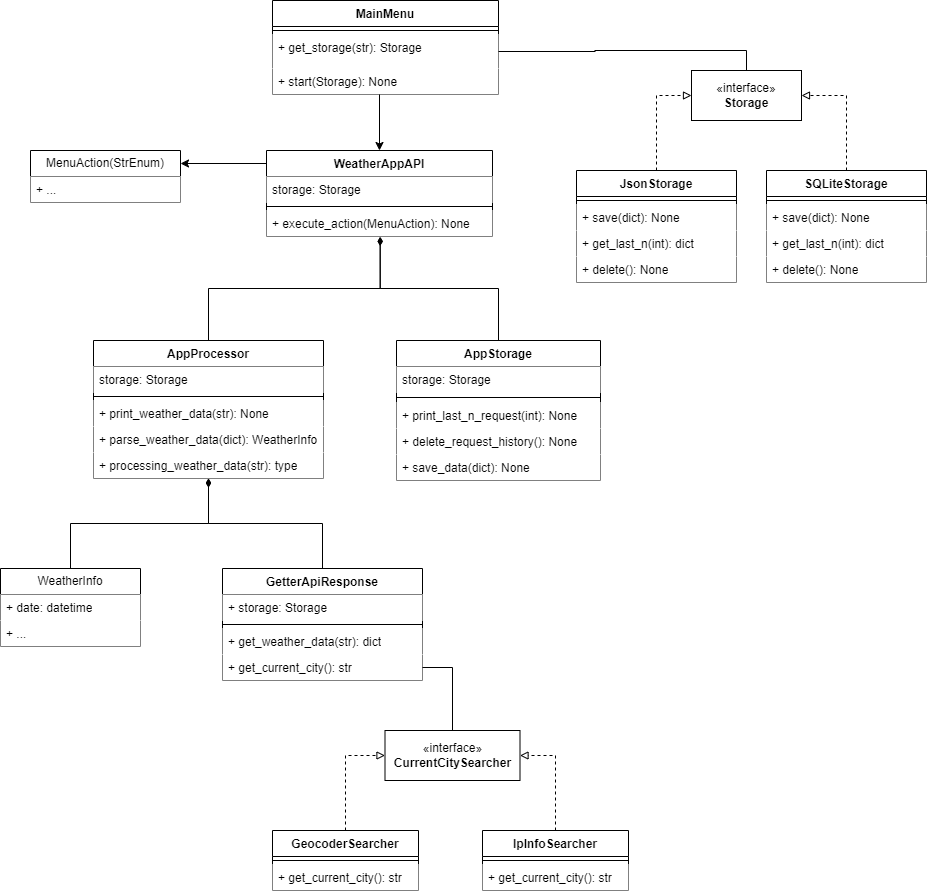

The diagram above was exported from draw.io. Its source (the exported page's mxGraphModel, read from the mxfile embedded in the PNG):
<mxGraphModel dx="1909" dy="1029" grid="0" gridSize="10" guides="1" tooltips="1" connect="1" arrows="1" fold="1" page="0" pageScale="1" pageWidth="827" pageHeight="1169" background="none" math="0" shadow="0">
  <root>
    <mxCell id="WIyWlLk6GJQsqaUBKTNV-0" />
    <mxCell id="WIyWlLk6GJQsqaUBKTNV-1" parent="WIyWlLk6GJQsqaUBKTNV-0" />
    <mxCell id="CmBJolzLrZD9tK1PKWl1-5" value="MainMenu" style="swimlane;fontStyle=1;align=center;verticalAlign=top;childLayout=stackLayout;horizontal=1;startSize=26;horizontalStack=0;resizeParent=1;resizeParentMax=0;resizeLast=0;collapsible=1;marginBottom=0;whiteSpace=wrap;html=1;" parent="WIyWlLk6GJQsqaUBKTNV-1" vertex="1">
      <mxGeometry x="632" y="120" width="226" height="94" as="geometry" />
    </mxCell>
    <mxCell id="CmBJolzLrZD9tK1PKWl1-6" value="" style="line;strokeWidth=1;fillColor=default;align=left;verticalAlign=middle;spacingTop=-1;spacingLeft=3;spacingRight=3;rotatable=0;labelPosition=right;points=[];portConstraint=eastwest;strokeColor=inherit;" parent="CmBJolzLrZD9tK1PKWl1-5" vertex="1">
      <mxGeometry y="26" width="226" height="8" as="geometry" />
    </mxCell>
    <mxCell id="CmBJolzLrZD9tK1PKWl1-7" value="+ get_storage(str): Storage" style="text;strokeColor=none;fillColor=default;align=left;verticalAlign=top;spacingLeft=4;spacingRight=4;overflow=hidden;rotatable=0;points=[[0,0.5],[1,0.5]];portConstraint=eastwest;whiteSpace=wrap;html=1;" parent="CmBJolzLrZD9tK1PKWl1-5" vertex="1">
      <mxGeometry y="34" width="226" height="34" as="geometry" />
    </mxCell>
    <mxCell id="CmBJolzLrZD9tK1PKWl1-8" value="+ start(Storage): None" style="text;strokeColor=none;fillColor=default;align=left;verticalAlign=top;spacingLeft=4;spacingRight=4;overflow=hidden;rotatable=0;points=[[0,0.5],[1,0.5]];portConstraint=eastwest;whiteSpace=wrap;html=1;" parent="CmBJolzLrZD9tK1PKWl1-5" vertex="1">
      <mxGeometry y="68" width="226" height="26" as="geometry" />
    </mxCell>
    <mxCell id="CmBJolzLrZD9tK1PKWl1-9" value="GetterApiResponse" style="swimlane;fontStyle=1;align=center;verticalAlign=top;childLayout=stackLayout;horizontal=1;startSize=26;horizontalStack=0;resizeParent=1;resizeParentMax=0;resizeLast=0;collapsible=1;marginBottom=0;whiteSpace=wrap;html=1;" parent="WIyWlLk6GJQsqaUBKTNV-1" vertex="1">
      <mxGeometry x="582" y="688" width="200" height="112" as="geometry" />
    </mxCell>
    <mxCell id="CmBJolzLrZD9tK1PKWl1-10" value="+ storage: Storage" style="text;strokeColor=none;fillColor=default;align=left;verticalAlign=top;spacingLeft=4;spacingRight=4;overflow=hidden;rotatable=0;points=[[0,0.5],[1,0.5]];portConstraint=eastwest;whiteSpace=wrap;html=1;" parent="CmBJolzLrZD9tK1PKWl1-9" vertex="1">
      <mxGeometry y="26" width="200" height="26" as="geometry" />
    </mxCell>
    <mxCell id="CmBJolzLrZD9tK1PKWl1-11" value="" style="line;strokeWidth=1;fillColor=none;align=left;verticalAlign=middle;spacingTop=-1;spacingLeft=3;spacingRight=3;rotatable=0;labelPosition=right;points=[];portConstraint=eastwest;strokeColor=inherit;" parent="CmBJolzLrZD9tK1PKWl1-9" vertex="1">
      <mxGeometry y="52" width="200" height="8" as="geometry" />
    </mxCell>
    <mxCell id="CmBJolzLrZD9tK1PKWl1-12" value="+ get_weather_data(str): dict" style="text;strokeColor=none;fillColor=default;align=left;verticalAlign=top;spacingLeft=4;spacingRight=4;overflow=hidden;rotatable=0;points=[[0,0.5],[1,0.5]];portConstraint=eastwest;whiteSpace=wrap;html=1;" parent="CmBJolzLrZD9tK1PKWl1-9" vertex="1">
      <mxGeometry y="60" width="200" height="26" as="geometry" />
    </mxCell>
    <mxCell id="CmBJolzLrZD9tK1PKWl1-13" value="+ get_current_city(): str" style="text;strokeColor=none;fillColor=default;align=left;verticalAlign=top;spacingLeft=4;spacingRight=4;overflow=hidden;rotatable=0;points=[[0,0.5],[1,0.5]];portConstraint=eastwest;whiteSpace=wrap;html=1;" parent="CmBJolzLrZD9tK1PKWl1-9" vertex="1">
      <mxGeometry y="86" width="200" height="26" as="geometry" />
    </mxCell>
    <mxCell id="CmBJolzLrZD9tK1PKWl1-14" value="AppProcessor" style="swimlane;fontStyle=1;align=center;verticalAlign=top;childLayout=stackLayout;horizontal=1;startSize=26;horizontalStack=0;resizeParent=1;resizeParentMax=0;resizeLast=0;collapsible=1;marginBottom=0;whiteSpace=wrap;html=1;" parent="WIyWlLk6GJQsqaUBKTNV-1" vertex="1">
      <mxGeometry x="453" y="460" width="230" height="138" as="geometry" />
    </mxCell>
    <mxCell id="CmBJolzLrZD9tK1PKWl1-15" value="storage: Storage" style="text;strokeColor=none;fillColor=default;align=left;verticalAlign=top;spacingLeft=4;spacingRight=4;overflow=hidden;rotatable=0;points=[[0,0.5],[1,0.5]];portConstraint=eastwest;whiteSpace=wrap;html=1;" parent="CmBJolzLrZD9tK1PKWl1-14" vertex="1">
      <mxGeometry y="26" width="230" height="26" as="geometry" />
    </mxCell>
    <mxCell id="CmBJolzLrZD9tK1PKWl1-16" value="" style="line;strokeWidth=1;fillColor=none;align=left;verticalAlign=middle;spacingTop=-1;spacingLeft=3;spacingRight=3;rotatable=0;labelPosition=right;points=[];portConstraint=eastwest;strokeColor=inherit;" parent="CmBJolzLrZD9tK1PKWl1-14" vertex="1">
      <mxGeometry y="52" width="230" height="8" as="geometry" />
    </mxCell>
    <mxCell id="CmBJolzLrZD9tK1PKWl1-17" value="+ print_weather_data(str): None" style="text;strokeColor=none;fillColor=default;align=left;verticalAlign=top;spacingLeft=4;spacingRight=4;overflow=hidden;rotatable=0;points=[[0,0.5],[1,0.5]];portConstraint=eastwest;whiteSpace=wrap;html=1;" parent="CmBJolzLrZD9tK1PKWl1-14" vertex="1">
      <mxGeometry y="60" width="230" height="26" as="geometry" />
    </mxCell>
    <mxCell id="CmBJolzLrZD9tK1PKWl1-18" value="+ parse_weather_data(dict): WeatherInfo" style="text;strokeColor=none;fillColor=default;align=left;verticalAlign=top;spacingLeft=4;spacingRight=4;overflow=hidden;rotatable=0;points=[[0,0.5],[1,0.5]];portConstraint=eastwest;whiteSpace=wrap;html=1;" parent="CmBJolzLrZD9tK1PKWl1-14" vertex="1">
      <mxGeometry y="86" width="230" height="26" as="geometry" />
    </mxCell>
    <mxCell id="CmBJolzLrZD9tK1PKWl1-19" value="+ processing_weather_data(str): type" style="text;strokeColor=none;fillColor=default;align=left;verticalAlign=top;spacingLeft=4;spacingRight=4;overflow=hidden;rotatable=0;points=[[0,0.5],[1,0.5]];portConstraint=eastwest;whiteSpace=wrap;html=1;" parent="CmBJolzLrZD9tK1PKWl1-14" vertex="1">
      <mxGeometry y="112" width="230" height="26" as="geometry" />
    </mxCell>
    <mxCell id="CmBJolzLrZD9tK1PKWl1-20" value="AppStorage" style="swimlane;fontStyle=1;align=center;verticalAlign=top;childLayout=stackLayout;horizontal=1;startSize=26;horizontalStack=0;resizeParent=1;resizeParentMax=0;resizeLast=0;collapsible=1;marginBottom=0;whiteSpace=wrap;html=1;" parent="WIyWlLk6GJQsqaUBKTNV-1" vertex="1">
      <mxGeometry x="756" y="460" width="204" height="140" as="geometry" />
    </mxCell>
    <mxCell id="CmBJolzLrZD9tK1PKWl1-21" value="storage: Storage" style="text;strokeColor=none;fillColor=default;align=left;verticalAlign=top;spacingLeft=4;spacingRight=4;overflow=hidden;rotatable=0;points=[[0,0.5],[1,0.5]];portConstraint=eastwest;whiteSpace=wrap;html=1;" parent="CmBJolzLrZD9tK1PKWl1-20" vertex="1">
      <mxGeometry y="26" width="204" height="26" as="geometry" />
    </mxCell>
    <mxCell id="CmBJolzLrZD9tK1PKWl1-22" value="" style="line;strokeWidth=1;fillColor=none;align=left;verticalAlign=middle;spacingTop=-1;spacingLeft=3;spacingRight=3;rotatable=0;labelPosition=right;points=[];portConstraint=eastwest;strokeColor=inherit;" parent="CmBJolzLrZD9tK1PKWl1-20" vertex="1">
      <mxGeometry y="52" width="204" height="10" as="geometry" />
    </mxCell>
    <mxCell id="CmBJolzLrZD9tK1PKWl1-23" value="+ print_last_n_request(int): None" style="text;strokeColor=none;fillColor=default;align=left;verticalAlign=top;spacingLeft=4;spacingRight=4;overflow=hidden;rotatable=0;points=[[0,0.5],[1,0.5]];portConstraint=eastwest;whiteSpace=wrap;html=1;" parent="CmBJolzLrZD9tK1PKWl1-20" vertex="1">
      <mxGeometry y="62" width="204" height="26" as="geometry" />
    </mxCell>
    <mxCell id="CmBJolzLrZD9tK1PKWl1-24" value="+ delete_request_history(): None" style="text;strokeColor=none;fillColor=default;align=left;verticalAlign=top;spacingLeft=4;spacingRight=4;overflow=hidden;rotatable=0;points=[[0,0.5],[1,0.5]];portConstraint=eastwest;whiteSpace=wrap;html=1;" parent="CmBJolzLrZD9tK1PKWl1-20" vertex="1">
      <mxGeometry y="88" width="204" height="26" as="geometry" />
    </mxCell>
    <mxCell id="CmBJolzLrZD9tK1PKWl1-25" value="+ save_data(dict): None" style="text;strokeColor=none;fillColor=default;align=left;verticalAlign=top;spacingLeft=4;spacingRight=4;overflow=hidden;rotatable=0;points=[[0,0.5],[1,0.5]];portConstraint=eastwest;whiteSpace=wrap;html=1;" parent="CmBJolzLrZD9tK1PKWl1-20" vertex="1">
      <mxGeometry y="114" width="204" height="26" as="geometry" />
    </mxCell>
    <mxCell id="CmBJolzLrZD9tK1PKWl1-26" value="«interface»&lt;br&gt;&lt;b&gt;Storage&lt;/b&gt;" style="html=1;whiteSpace=wrap;" parent="WIyWlLk6GJQsqaUBKTNV-1" vertex="1">
      <mxGeometry x="1051" y="190" width="110" height="50" as="geometry" />
    </mxCell>
    <mxCell id="CmBJolzLrZD9tK1PKWl1-27" style="edgeStyle=orthogonalEdgeStyle;rounded=0;orthogonalLoop=1;jettySize=auto;html=1;exitX=0.5;exitY=0;exitDx=0;exitDy=0;entryX=0;entryY=0.5;entryDx=0;entryDy=0;endArrow=block;endFill=0;dashed=1;" parent="WIyWlLk6GJQsqaUBKTNV-1" source="CmBJolzLrZD9tK1PKWl1-28" target="CmBJolzLrZD9tK1PKWl1-26" edge="1">
      <mxGeometry relative="1" as="geometry" />
    </mxCell>
    <mxCell id="CmBJolzLrZD9tK1PKWl1-28" value="JsonStorage" style="swimlane;fontStyle=1;align=center;verticalAlign=top;childLayout=stackLayout;horizontal=1;startSize=26;horizontalStack=0;resizeParent=1;resizeParentMax=0;resizeLast=0;collapsible=1;marginBottom=0;whiteSpace=wrap;html=1;" parent="WIyWlLk6GJQsqaUBKTNV-1" vertex="1">
      <mxGeometry x="936" y="290" width="160" height="112" as="geometry" />
    </mxCell>
    <mxCell id="CmBJolzLrZD9tK1PKWl1-30" value="" style="line;strokeWidth=1;fillColor=none;align=left;verticalAlign=middle;spacingTop=-1;spacingLeft=3;spacingRight=3;rotatable=0;labelPosition=right;points=[];portConstraint=eastwest;strokeColor=inherit;" parent="CmBJolzLrZD9tK1PKWl1-28" vertex="1">
      <mxGeometry y="26" width="160" height="8" as="geometry" />
    </mxCell>
    <mxCell id="CmBJolzLrZD9tK1PKWl1-31" value="+ save(dict): None" style="text;strokeColor=none;fillColor=default;align=left;verticalAlign=top;spacingLeft=4;spacingRight=4;overflow=hidden;rotatable=0;points=[[0,0.5],[1,0.5]];portConstraint=eastwest;whiteSpace=wrap;html=1;" parent="CmBJolzLrZD9tK1PKWl1-28" vertex="1">
      <mxGeometry y="34" width="160" height="26" as="geometry" />
    </mxCell>
    <mxCell id="CmBJolzLrZD9tK1PKWl1-32" value="+ get_last_n(int): dict" style="text;strokeColor=none;fillColor=default;align=left;verticalAlign=top;spacingLeft=4;spacingRight=4;overflow=hidden;rotatable=0;points=[[0,0.5],[1,0.5]];portConstraint=eastwest;whiteSpace=wrap;html=1;" parent="CmBJolzLrZD9tK1PKWl1-28" vertex="1">
      <mxGeometry y="60" width="160" height="26" as="geometry" />
    </mxCell>
    <mxCell id="CmBJolzLrZD9tK1PKWl1-33" value="+ delete(): None" style="text;strokeColor=none;fillColor=default;align=left;verticalAlign=top;spacingLeft=4;spacingRight=4;overflow=hidden;rotatable=0;points=[[0,0.5],[1,0.5]];portConstraint=eastwest;whiteSpace=wrap;html=1;" parent="CmBJolzLrZD9tK1PKWl1-28" vertex="1">
      <mxGeometry y="86" width="160" height="26" as="geometry" />
    </mxCell>
    <mxCell id="CmBJolzLrZD9tK1PKWl1-34" style="edgeStyle=orthogonalEdgeStyle;rounded=0;orthogonalLoop=1;jettySize=auto;html=1;exitX=0.5;exitY=0;exitDx=0;exitDy=0;entryX=1;entryY=0.5;entryDx=0;entryDy=0;dashed=1;endArrow=block;endFill=0;" parent="WIyWlLk6GJQsqaUBKTNV-1" source="CmBJolzLrZD9tK1PKWl1-35" target="CmBJolzLrZD9tK1PKWl1-26" edge="1">
      <mxGeometry relative="1" as="geometry" />
    </mxCell>
    <mxCell id="CmBJolzLrZD9tK1PKWl1-35" value="SQLiteStorage" style="swimlane;fontStyle=1;align=center;verticalAlign=top;childLayout=stackLayout;horizontal=1;startSize=26;horizontalStack=0;resizeParent=1;resizeParentMax=0;resizeLast=0;collapsible=1;marginBottom=0;whiteSpace=wrap;html=1;" parent="WIyWlLk6GJQsqaUBKTNV-1" vertex="1">
      <mxGeometry x="1126" y="290" width="160" height="112" as="geometry" />
    </mxCell>
    <mxCell id="CmBJolzLrZD9tK1PKWl1-37" value="" style="line;strokeWidth=1;fillColor=none;align=left;verticalAlign=middle;spacingTop=-1;spacingLeft=3;spacingRight=3;rotatable=0;labelPosition=right;points=[];portConstraint=eastwest;strokeColor=inherit;" parent="CmBJolzLrZD9tK1PKWl1-35" vertex="1">
      <mxGeometry y="26" width="160" height="8" as="geometry" />
    </mxCell>
    <mxCell id="CmBJolzLrZD9tK1PKWl1-38" value="+ save(dict): None" style="text;strokeColor=none;fillColor=default;align=left;verticalAlign=top;spacingLeft=4;spacingRight=4;overflow=hidden;rotatable=0;points=[[0,0.5],[1,0.5]];portConstraint=eastwest;whiteSpace=wrap;html=1;" parent="CmBJolzLrZD9tK1PKWl1-35" vertex="1">
      <mxGeometry y="34" width="160" height="26" as="geometry" />
    </mxCell>
    <mxCell id="CmBJolzLrZD9tK1PKWl1-39" value="+ get_last_n(int): dict" style="text;strokeColor=none;fillColor=default;align=left;verticalAlign=top;spacingLeft=4;spacingRight=4;overflow=hidden;rotatable=0;points=[[0,0.5],[1,0.5]];portConstraint=eastwest;whiteSpace=wrap;html=1;" parent="CmBJolzLrZD9tK1PKWl1-35" vertex="1">
      <mxGeometry y="60" width="160" height="26" as="geometry" />
    </mxCell>
    <mxCell id="CmBJolzLrZD9tK1PKWl1-40" value="+ delete(): None" style="text;strokeColor=none;fillColor=default;align=left;verticalAlign=top;spacingLeft=4;spacingRight=4;overflow=hidden;rotatable=0;points=[[0,0.5],[1,0.5]];portConstraint=eastwest;whiteSpace=wrap;html=1;" parent="CmBJolzLrZD9tK1PKWl1-35" vertex="1">
      <mxGeometry y="86" width="160" height="26" as="geometry" />
    </mxCell>
    <mxCell id="CmBJolzLrZD9tK1PKWl1-41" value="«interface»&lt;br&gt;&lt;b&gt;CurrentCitySearcher&lt;/b&gt;" style="html=1;whiteSpace=wrap;" parent="WIyWlLk6GJQsqaUBKTNV-1" vertex="1">
      <mxGeometry x="744.5" y="850" width="135" height="50" as="geometry" />
    </mxCell>
    <mxCell id="CmBJolzLrZD9tK1PKWl1-42" style="edgeStyle=orthogonalEdgeStyle;rounded=0;orthogonalLoop=1;jettySize=auto;html=1;exitX=0.5;exitY=0;exitDx=0;exitDy=0;entryX=0;entryY=0.5;entryDx=0;entryDy=0;endArrow=block;endFill=0;dashed=1;" parent="WIyWlLk6GJQsqaUBKTNV-1" source="CmBJolzLrZD9tK1PKWl1-43" target="CmBJolzLrZD9tK1PKWl1-41" edge="1">
      <mxGeometry relative="1" as="geometry" />
    </mxCell>
    <mxCell id="CmBJolzLrZD9tK1PKWl1-43" value="GeocoderSearcher" style="swimlane;fontStyle=1;align=center;verticalAlign=top;childLayout=stackLayout;horizontal=1;startSize=26;horizontalStack=0;resizeParent=1;resizeParentMax=0;resizeLast=0;collapsible=1;marginBottom=0;whiteSpace=wrap;html=1;" parent="WIyWlLk6GJQsqaUBKTNV-1" vertex="1">
      <mxGeometry x="632" y="950" width="146" height="60" as="geometry" />
    </mxCell>
    <mxCell id="CmBJolzLrZD9tK1PKWl1-44" value="" style="line;strokeWidth=1;fillColor=none;align=left;verticalAlign=middle;spacingTop=-1;spacingLeft=3;spacingRight=3;rotatable=0;labelPosition=right;points=[];portConstraint=eastwest;strokeColor=inherit;" parent="CmBJolzLrZD9tK1PKWl1-43" vertex="1">
      <mxGeometry y="26" width="146" height="8" as="geometry" />
    </mxCell>
    <mxCell id="CmBJolzLrZD9tK1PKWl1-45" value="+ get_current_city(): str" style="text;strokeColor=none;fillColor=default;align=left;verticalAlign=top;spacingLeft=4;spacingRight=4;overflow=hidden;rotatable=0;points=[[0,0.5],[1,0.5]];portConstraint=eastwest;whiteSpace=wrap;html=1;" parent="CmBJolzLrZD9tK1PKWl1-43" vertex="1">
      <mxGeometry y="34" width="146" height="26" as="geometry" />
    </mxCell>
    <mxCell id="CmBJolzLrZD9tK1PKWl1-46" style="edgeStyle=orthogonalEdgeStyle;rounded=0;orthogonalLoop=1;jettySize=auto;html=1;exitX=0.5;exitY=0;exitDx=0;exitDy=0;entryX=1;entryY=0.5;entryDx=0;entryDy=0;dashed=1;endArrow=block;endFill=0;" parent="WIyWlLk6GJQsqaUBKTNV-1" source="CmBJolzLrZD9tK1PKWl1-47" target="CmBJolzLrZD9tK1PKWl1-41" edge="1">
      <mxGeometry relative="1" as="geometry" />
    </mxCell>
    <mxCell id="CmBJolzLrZD9tK1PKWl1-47" value="IpInfoSearcher" style="swimlane;fontStyle=1;align=center;verticalAlign=top;childLayout=stackLayout;horizontal=1;startSize=26;horizontalStack=0;resizeParent=1;resizeParentMax=0;resizeLast=0;collapsible=1;marginBottom=0;whiteSpace=wrap;html=1;" parent="WIyWlLk6GJQsqaUBKTNV-1" vertex="1">
      <mxGeometry x="842" y="950" width="146" height="60" as="geometry" />
    </mxCell>
    <mxCell id="CmBJolzLrZD9tK1PKWl1-48" value="" style="line;strokeWidth=1;fillColor=none;align=left;verticalAlign=middle;spacingTop=-1;spacingLeft=3;spacingRight=3;rotatable=0;labelPosition=right;points=[];portConstraint=eastwest;strokeColor=inherit;" parent="CmBJolzLrZD9tK1PKWl1-47" vertex="1">
      <mxGeometry y="26" width="146" height="8" as="geometry" />
    </mxCell>
    <mxCell id="CmBJolzLrZD9tK1PKWl1-49" value="+ get_current_city(): str" style="text;strokeColor=none;fillColor=default;align=left;verticalAlign=top;spacingLeft=4;spacingRight=4;overflow=hidden;rotatable=0;points=[[0,0.5],[1,0.5]];portConstraint=eastwest;whiteSpace=wrap;html=1;" parent="CmBJolzLrZD9tK1PKWl1-47" vertex="1">
      <mxGeometry y="34" width="146" height="26" as="geometry" />
    </mxCell>
    <mxCell id="CmBJolzLrZD9tK1PKWl1-56" style="edgeStyle=orthogonalEdgeStyle;rounded=0;orthogonalLoop=1;jettySize=auto;html=1;exitX=0;exitY=0.25;exitDx=0;exitDy=0;entryX=1;entryY=0.25;entryDx=0;entryDy=0;" parent="WIyWlLk6GJQsqaUBKTNV-1" source="CmBJolzLrZD9tK1PKWl1-57" edge="1">
      <mxGeometry relative="1" as="geometry">
        <Array as="points">
          <mxPoint x="626" y="283" />
        </Array>
        <mxPoint x="540" y="283" as="targetPoint" />
      </mxGeometry>
    </mxCell>
    <mxCell id="CmBJolzLrZD9tK1PKWl1-57" value="WeatherAppAPI" style="swimlane;fontStyle=1;align=center;verticalAlign=top;childLayout=stackLayout;horizontal=1;startSize=26;horizontalStack=0;resizeParent=1;resizeParentMax=0;resizeLast=0;collapsible=1;marginBottom=0;whiteSpace=wrap;html=1;" parent="WIyWlLk6GJQsqaUBKTNV-1" vertex="1">
      <mxGeometry x="626" y="270" width="226" height="86" as="geometry" />
    </mxCell>
    <mxCell id="CmBJolzLrZD9tK1PKWl1-58" value="storage: Storage" style="text;strokeColor=none;fillColor=default;align=left;verticalAlign=top;spacingLeft=4;spacingRight=4;overflow=hidden;rotatable=0;points=[[0,0.5],[1,0.5]];portConstraint=eastwest;whiteSpace=wrap;html=1;" parent="CmBJolzLrZD9tK1PKWl1-57" vertex="1">
      <mxGeometry y="26" width="226" height="26" as="geometry" />
    </mxCell>
    <mxCell id="CmBJolzLrZD9tK1PKWl1-59" value="" style="line;strokeWidth=1;fillColor=default;align=left;verticalAlign=middle;spacingTop=-1;spacingLeft=3;spacingRight=3;rotatable=0;labelPosition=right;points=[];portConstraint=eastwest;strokeColor=default;" parent="CmBJolzLrZD9tK1PKWl1-57" vertex="1">
      <mxGeometry y="52" width="226" height="8" as="geometry" />
    </mxCell>
    <mxCell id="CmBJolzLrZD9tK1PKWl1-60" value="+ execute_action(MenuAction): None" style="text;strokeColor=none;fillColor=default;align=left;verticalAlign=top;spacingLeft=4;spacingRight=4;overflow=hidden;rotatable=0;points=[[0,0.5],[1,0.5]];portConstraint=eastwest;whiteSpace=wrap;html=1;" parent="CmBJolzLrZD9tK1PKWl1-57" vertex="1">
      <mxGeometry y="60" width="226" height="26" as="geometry" />
    </mxCell>
    <mxCell id="CmBJolzLrZD9tK1PKWl1-64" style="edgeStyle=orthogonalEdgeStyle;rounded=0;orthogonalLoop=1;jettySize=auto;html=1;exitX=1;exitY=0.5;exitDx=0;exitDy=0;entryX=0.5;entryY=0;entryDx=0;entryDy=0;endArrow=none;endFill=0;" parent="WIyWlLk6GJQsqaUBKTNV-1" source="CmBJolzLrZD9tK1PKWl1-7" target="CmBJolzLrZD9tK1PKWl1-26" edge="1">
      <mxGeometry relative="1" as="geometry" />
    </mxCell>
    <mxCell id="CmBJolzLrZD9tK1PKWl1-65" style="edgeStyle=orthogonalEdgeStyle;rounded=0;orthogonalLoop=1;jettySize=auto;html=1;exitX=1;exitY=0.5;exitDx=0;exitDy=0;entryX=0.5;entryY=0;entryDx=0;entryDy=0;startArrow=none;startFill=0;endArrow=none;endFill=0;" parent="WIyWlLk6GJQsqaUBKTNV-1" source="CmBJolzLrZD9tK1PKWl1-13" target="CmBJolzLrZD9tK1PKWl1-41" edge="1">
      <mxGeometry relative="1" as="geometry" />
    </mxCell>
    <mxCell id="CmBJolzLrZD9tK1PKWl1-68" style="edgeStyle=orthogonalEdgeStyle;rounded=0;orthogonalLoop=1;jettySize=auto;html=1;exitX=0.5;exitY=0;exitDx=0;exitDy=0;endArrow=none;endFill=0;startArrow=classic;startFill=1;" parent="WIyWlLk6GJQsqaUBKTNV-1" source="CmBJolzLrZD9tK1PKWl1-57" edge="1">
      <mxGeometry relative="1" as="geometry">
        <Array as="points">
          <mxPoint x="739" y="214" />
        </Array>
        <mxPoint x="739" y="214" as="targetPoint" />
      </mxGeometry>
    </mxCell>
    <mxCell id="CmBJolzLrZD9tK1PKWl1-69" style="edgeStyle=orthogonalEdgeStyle;rounded=0;orthogonalLoop=1;jettySize=auto;html=1;exitX=0.5;exitY=0;exitDx=0;exitDy=0;entryX=0.503;entryY=1.015;entryDx=0;entryDy=0;entryPerimeter=0;endArrow=diamondThin;endFill=1;" parent="WIyWlLk6GJQsqaUBKTNV-1" source="CmBJolzLrZD9tK1PKWl1-14" target="CmBJolzLrZD9tK1PKWl1-60" edge="1">
      <mxGeometry relative="1" as="geometry" />
    </mxCell>
    <mxCell id="CmBJolzLrZD9tK1PKWl1-70" style="edgeStyle=orthogonalEdgeStyle;rounded=0;orthogonalLoop=1;jettySize=auto;html=1;exitX=0.5;exitY=0;exitDx=0;exitDy=0;entryX=0.503;entryY=1.015;entryDx=0;entryDy=0;entryPerimeter=0;endArrow=diamondThin;endFill=1;" parent="WIyWlLk6GJQsqaUBKTNV-1" source="CmBJolzLrZD9tK1PKWl1-20" target="CmBJolzLrZD9tK1PKWl1-60" edge="1">
      <mxGeometry relative="1" as="geometry" />
    </mxCell>
    <mxCell id="CmBJolzLrZD9tK1PKWl1-71" style="edgeStyle=orthogonalEdgeStyle;rounded=0;orthogonalLoop=1;jettySize=auto;html=1;exitX=0.5;exitY=0;exitDx=0;exitDy=0;endArrow=diamondThin;endFill=1;" parent="WIyWlLk6GJQsqaUBKTNV-1" edge="1">
      <mxGeometry relative="1" as="geometry">
        <mxPoint x="430" y="688" as="sourcePoint" />
        <mxPoint x="568" y="598" as="targetPoint" />
        <Array as="points">
          <mxPoint x="430" y="643" />
          <mxPoint x="568" y="643" />
          <mxPoint x="568" y="598" />
        </Array>
      </mxGeometry>
    </mxCell>
    <mxCell id="CmBJolzLrZD9tK1PKWl1-73" style="edgeStyle=orthogonalEdgeStyle;rounded=0;orthogonalLoop=1;jettySize=auto;html=1;exitX=0.5;exitY=0;exitDx=0;exitDy=0;endArrow=diamondThin;endFill=1;" parent="WIyWlLk6GJQsqaUBKTNV-1" source="CmBJolzLrZD9tK1PKWl1-9" edge="1">
      <mxGeometry relative="1" as="geometry">
        <mxPoint x="568" y="598" as="targetPoint" />
        <Array as="points">
          <mxPoint x="682" y="643" />
          <mxPoint x="568" y="643" />
          <mxPoint x="568" y="598" />
        </Array>
      </mxGeometry>
    </mxCell>
    <mxCell id="umTQImjbJR3cFgYW0K2t-1" value="MenuAction(StrEnum)" style="swimlane;fontStyle=0;childLayout=stackLayout;horizontal=1;startSize=26;fillColor=default;horizontalStack=0;resizeParent=1;resizeParentMax=0;resizeLast=0;collapsible=1;marginBottom=0;whiteSpace=wrap;html=1;" parent="WIyWlLk6GJQsqaUBKTNV-1" vertex="1">
      <mxGeometry x="390" y="270" width="150" height="52" as="geometry" />
    </mxCell>
    <mxCell id="umTQImjbJR3cFgYW0K2t-2" value="+ ..." style="text;strokeColor=none;fillColor=default;align=left;verticalAlign=top;spacingLeft=4;spacingRight=4;overflow=hidden;rotatable=0;points=[[0,0.5],[1,0.5]];portConstraint=eastwest;whiteSpace=wrap;html=1;" parent="umTQImjbJR3cFgYW0K2t-1" vertex="1">
      <mxGeometry y="26" width="150" height="26" as="geometry" />
    </mxCell>
    <mxCell id="umTQImjbJR3cFgYW0K2t-5" value="WeatherInfo" style="swimlane;fontStyle=0;childLayout=stackLayout;horizontal=1;startSize=26;fillColor=default;horizontalStack=0;resizeParent=1;resizeParentMax=0;resizeLast=0;collapsible=1;marginBottom=0;whiteSpace=wrap;html=1;" parent="WIyWlLk6GJQsqaUBKTNV-1" vertex="1">
      <mxGeometry x="360" y="688" width="140" height="78" as="geometry" />
    </mxCell>
    <mxCell id="umTQImjbJR3cFgYW0K2t-6" value="+&amp;nbsp;date: datetime" style="text;strokeColor=none;fillColor=default;align=left;verticalAlign=top;spacingLeft=4;spacingRight=4;overflow=hidden;rotatable=0;points=[[0,0.5],[1,0.5]];portConstraint=eastwest;whiteSpace=wrap;html=1;" parent="umTQImjbJR3cFgYW0K2t-5" vertex="1">
      <mxGeometry y="26" width="140" height="26" as="geometry" />
    </mxCell>
    <mxCell id="umTQImjbJR3cFgYW0K2t-8" value="+ ..." style="text;strokeColor=none;fillColor=default;align=left;verticalAlign=top;spacingLeft=4;spacingRight=4;overflow=hidden;rotatable=0;points=[[0,0.5],[1,0.5]];portConstraint=eastwest;whiteSpace=wrap;html=1;" parent="umTQImjbJR3cFgYW0K2t-5" vertex="1">
      <mxGeometry y="52" width="140" height="26" as="geometry" />
    </mxCell>
  </root>
</mxGraphModel>